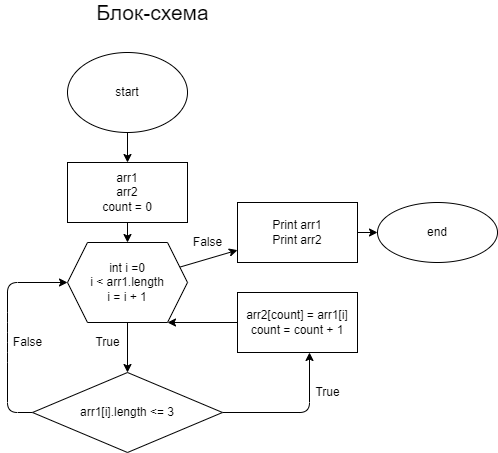

The diagram above was exported from draw.io. Its source (the exported page's mxGraphModel, read from the mxfile embedded in the PNG):
<mxGraphModel dx="673" dy="1763" grid="1" gridSize="10" guides="1" tooltips="1" connect="1" arrows="1" fold="1" page="1" pageScale="1" pageWidth="827" pageHeight="1169" math="0" shadow="0">
  <root>
    <mxCell id="0" />
    <mxCell id="1" parent="0" />
    <mxCell id="2" value="" style="edgeStyle=none;html=1;" edge="1" parent="1" source="3">
      <mxGeometry relative="1" as="geometry">
        <mxPoint x="160" y="140" as="targetPoint" />
      </mxGeometry>
    </mxCell>
    <mxCell id="3" value="start" style="ellipse;whiteSpace=wrap;html=1;" vertex="1" parent="1">
      <mxGeometry x="100" y="30" width="120" height="80" as="geometry" />
    </mxCell>
    <mxCell id="4" value="" style="edgeStyle=none;html=1;" edge="1" parent="1" target="7">
      <mxGeometry relative="1" as="geometry">
        <mxPoint x="160" y="200" as="sourcePoint" />
      </mxGeometry>
    </mxCell>
    <mxCell id="5" value="" style="edgeStyle=none;html=1;" edge="1" parent="1" source="7" target="10">
      <mxGeometry relative="1" as="geometry" />
    </mxCell>
    <mxCell id="6" value="" style="edgeStyle=none;html=1;" edge="1" parent="1" source="7" target="16">
      <mxGeometry relative="1" as="geometry">
        <Array as="points" />
      </mxGeometry>
    </mxCell>
    <mxCell id="7" value="int i =0&lt;br&gt;i &amp;lt; arr1.length&lt;br&gt;i = i + 1" style="shape=hexagon;perimeter=hexagonPerimeter2;whiteSpace=wrap;html=1;fixedSize=1;" vertex="1" parent="1">
      <mxGeometry x="100" y="220" width="120" height="80" as="geometry" />
    </mxCell>
    <mxCell id="8" style="edgeStyle=none;html=1;entryX=0;entryY=0.5;entryDx=0;entryDy=0;" edge="1" parent="1" source="10" target="7">
      <mxGeometry relative="1" as="geometry">
        <mxPoint x="40" y="270" as="targetPoint" />
        <Array as="points">
          <mxPoint x="40" y="390" />
          <mxPoint x="40" y="330" />
          <mxPoint x="40" y="300" />
          <mxPoint x="40" y="260" />
        </Array>
      </mxGeometry>
    </mxCell>
    <mxCell id="9" style="edgeStyle=none;html=1;entryX=0.6;entryY=1;entryDx=0;entryDy=0;entryPerimeter=0;" edge="1" parent="1" source="10" target="12">
      <mxGeometry relative="1" as="geometry">
        <Array as="points">
          <mxPoint x="342" y="390" />
        </Array>
      </mxGeometry>
    </mxCell>
    <mxCell id="10" value="arr1[i].length &amp;lt;= 3" style="rhombus;whiteSpace=wrap;html=1;" vertex="1" parent="1">
      <mxGeometry x="65" y="350" width="190" height="80" as="geometry" />
    </mxCell>
    <mxCell id="11" style="edgeStyle=none;html=1;" edge="1" parent="1" source="12">
      <mxGeometry relative="1" as="geometry">
        <mxPoint x="200" y="300" as="targetPoint" />
      </mxGeometry>
    </mxCell>
    <mxCell id="12" value="arr2[count] = arr1[i]&lt;br&gt;count = count + 1" style="whiteSpace=wrap;html=1;" vertex="1" parent="1">
      <mxGeometry x="270" y="270" width="120" height="60" as="geometry" />
    </mxCell>
    <mxCell id="13" value="False" style="text;html=1;align=center;verticalAlign=middle;resizable=0;points=[];autosize=1;strokeColor=none;fillColor=none;" vertex="1" parent="1">
      <mxGeometry x="40" y="310" width="40" height="20" as="geometry" />
    </mxCell>
    <mxCell id="14" value="True" style="text;html=1;align=center;verticalAlign=middle;resizable=0;points=[];autosize=1;strokeColor=none;fillColor=none;" vertex="1" parent="1">
      <mxGeometry x="340" y="360" width="40" height="20" as="geometry" />
    </mxCell>
    <mxCell id="15" value="" style="edgeStyle=none;html=1;" edge="1" parent="1" source="16" target="17">
      <mxGeometry relative="1" as="geometry" />
    </mxCell>
    <mxCell id="16" value="Print arr1&lt;br&gt;Print arr2" style="whiteSpace=wrap;html=1;" vertex="1" parent="1">
      <mxGeometry x="270" y="180" width="120" height="60" as="geometry" />
    </mxCell>
    <mxCell id="17" value="end" style="ellipse;whiteSpace=wrap;html=1;" vertex="1" parent="1">
      <mxGeometry x="410" y="180" width="120" height="60" as="geometry" />
    </mxCell>
    <mxCell id="18" value="False" style="text;html=1;align=center;verticalAlign=middle;resizable=0;points=[];autosize=1;strokeColor=none;fillColor=none;" vertex="1" parent="1">
      <mxGeometry x="220" y="210" width="40" height="20" as="geometry" />
    </mxCell>
    <mxCell id="19" value="True" style="text;html=1;align=center;verticalAlign=middle;resizable=0;points=[];autosize=1;strokeColor=none;fillColor=none;" vertex="1" parent="1">
      <mxGeometry x="120" y="310" width="40" height="20" as="geometry" />
    </mxCell>
    <mxCell id="20" value="&lt;font style=&quot;font-size: 21px&quot;&gt;Блок-схема&lt;/font&gt;" style="text;html=1;align=center;verticalAlign=middle;resizable=0;points=[];autosize=1;strokeColor=none;fillColor=none;" vertex="1" parent="1">
      <mxGeometry x="120" y="-20" width="130" height="20" as="geometry" />
    </mxCell>
    <mxCell id="21" value="arr1&lt;br&gt;arr2&lt;br&gt;count = 0" style="whiteSpace=wrap;html=1;" vertex="1" parent="1">
      <mxGeometry x="100" y="140" width="120" height="60" as="geometry" />
    </mxCell>
  </root>
</mxGraphModel>